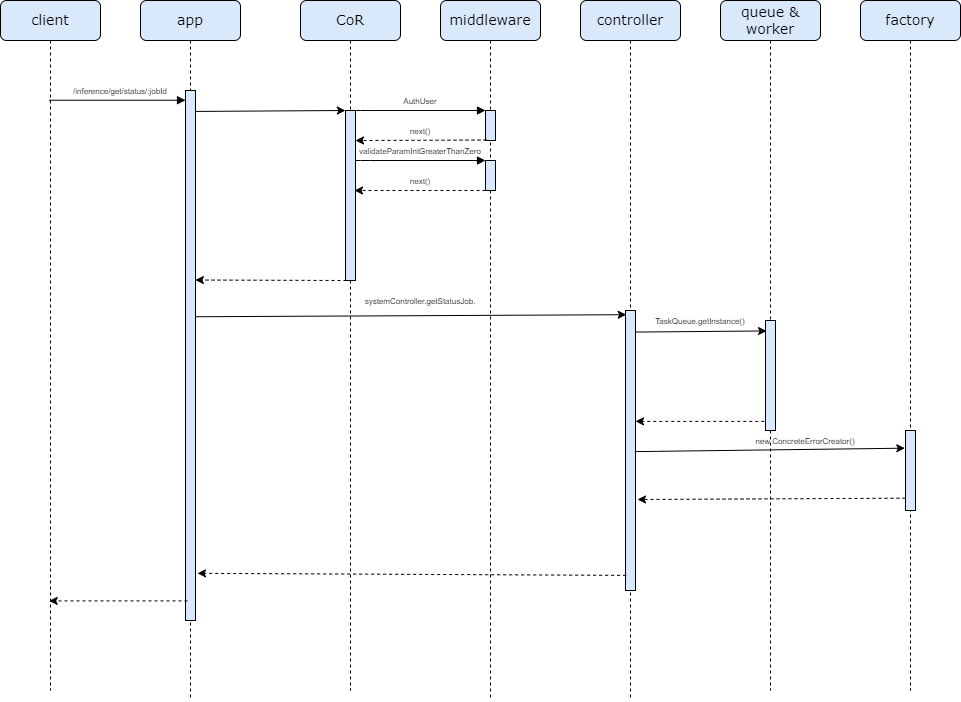

The diagram above was exported from draw.io. Its source (the exported page's mxGraphModel, read from the mxfile embedded in the PNG):
<mxGraphModel dx="1909" dy="1013" grid="1" gridSize="10" guides="1" tooltips="1" connect="1" arrows="1" fold="1" page="1" pageScale="1" pageWidth="1100" pageHeight="850" background="none" math="0" shadow="0">
  <root>
    <mxCell id="0" />
    <mxCell id="1" parent="0" />
    <mxCell id="7baba1c4bc27f4b0-2" value="&lt;font style=&quot;font-size: 14px;&quot;&gt;app&lt;/font&gt;" style="shape=umlLifeline;perimeter=lifelinePerimeter;whiteSpace=wrap;html=1;container=1;collapsible=0;recursiveResize=0;outlineConnect=0;rounded=1;shadow=0;comic=0;labelBackgroundColor=none;strokeWidth=1;fontFamily=Verdana;fontSize=12;align=center;fillColor=#dae8fc;strokeColor=#000000;" parent="1" vertex="1">
      <mxGeometry x="240" y="80" width="100" height="700" as="geometry" />
    </mxCell>
    <mxCell id="EpRuIucv0qhJvXc62Agz-7" value="" style="html=1;points=[];perimeter=orthogonalPerimeter;rounded=0;shadow=0;comic=0;labelBackgroundColor=none;strokeWidth=1;fontFamily=Verdana;fontSize=12;align=center;fillColor=#dae8fc;strokeColor=#000000;" vertex="1" parent="7baba1c4bc27f4b0-2">
      <mxGeometry x="45" y="90" width="10" height="530" as="geometry" />
    </mxCell>
    <mxCell id="7baba1c4bc27f4b0-3" value="&lt;font style=&quot;font-size: 14px;&quot;&gt;CoR&lt;/font&gt;" style="shape=umlLifeline;perimeter=lifelinePerimeter;whiteSpace=wrap;html=1;container=1;collapsible=0;recursiveResize=0;outlineConnect=0;rounded=1;shadow=0;comic=0;labelBackgroundColor=none;strokeWidth=1;fontFamily=Verdana;fontSize=12;align=center;fillColor=#dae8fc;strokeColor=#000000;" parent="1" vertex="1">
      <mxGeometry x="400" y="80" width="100" height="690" as="geometry" />
    </mxCell>
    <mxCell id="7baba1c4bc27f4b0-13" value="" style="html=1;points=[];perimeter=orthogonalPerimeter;rounded=0;shadow=0;comic=0;labelBackgroundColor=none;strokeWidth=1;fontFamily=Verdana;fontSize=12;align=center;fillColor=#dae8fc;strokeColor=#000000;" parent="7baba1c4bc27f4b0-3" vertex="1">
      <mxGeometry x="45" y="110" width="10" height="170" as="geometry" />
    </mxCell>
    <mxCell id="7baba1c4bc27f4b0-4" value="&lt;font style=&quot;font-size: 14px;&quot;&gt;middleware&lt;/font&gt;" style="shape=umlLifeline;perimeter=lifelinePerimeter;whiteSpace=wrap;html=1;container=1;collapsible=0;recursiveResize=0;outlineConnect=0;rounded=1;shadow=0;comic=0;labelBackgroundColor=none;strokeWidth=1;fontFamily=Verdana;fontSize=12;align=center;fillColor=#dae8fc;strokeColor=#000000;" parent="1" vertex="1">
      <mxGeometry x="540" y="80" width="100" height="700" as="geometry" />
    </mxCell>
    <mxCell id="7baba1c4bc27f4b0-19" value="" style="html=1;points=[];perimeter=orthogonalPerimeter;rounded=0;shadow=0;comic=0;labelBackgroundColor=none;strokeWidth=1;fontFamily=Verdana;fontSize=12;align=center;fillColor=#dae8fc;strokeColor=#000000;" parent="7baba1c4bc27f4b0-4" vertex="1">
      <mxGeometry x="45" y="110" width="10" height="30" as="geometry" />
    </mxCell>
    <mxCell id="KRC_yM-5L6clsrOOXaKR-2" value="" style="html=1;points=[];perimeter=orthogonalPerimeter;rounded=0;shadow=0;comic=0;labelBackgroundColor=none;strokeWidth=1;fontFamily=Verdana;fontSize=12;align=center;fillColor=#dae8fc;strokeColor=#000000;" parent="7baba1c4bc27f4b0-4" vertex="1">
      <mxGeometry x="45" y="160" width="10" height="30" as="geometry" />
    </mxCell>
    <mxCell id="KRC_yM-5L6clsrOOXaKR-4" value="" style="endArrow=classic;html=1;rounded=0;exitX=0.1;exitY=0.985;exitDx=0;exitDy=0;exitPerimeter=0;dashed=1;" parent="7baba1c4bc27f4b0-4" edge="1">
      <mxGeometry width="50" height="50" relative="1" as="geometry">
        <mxPoint x="45" y="190" as="sourcePoint" />
        <mxPoint x="-86" y="190" as="targetPoint" />
      </mxGeometry>
    </mxCell>
    <mxCell id="7baba1c4bc27f4b0-5" value="&lt;span style=&quot;font-size: 14px;&quot;&gt;controller&lt;/span&gt;" style="shape=umlLifeline;perimeter=lifelinePerimeter;whiteSpace=wrap;html=1;container=1;collapsible=0;recursiveResize=0;outlineConnect=0;rounded=1;shadow=0;comic=0;labelBackgroundColor=none;strokeWidth=1;fontFamily=Verdana;fontSize=12;align=center;fillColor=#dae8fc;strokeColor=#000000;" parent="1" vertex="1">
      <mxGeometry x="680" y="80" width="100" height="700" as="geometry" />
    </mxCell>
    <mxCell id="KRC_yM-5L6clsrOOXaKR-13" value="" style="html=1;points=[];perimeter=orthogonalPerimeter;rounded=0;shadow=0;comic=0;labelBackgroundColor=none;strokeWidth=1;fontFamily=Verdana;fontSize=12;align=center;fillColor=#dae8fc;strokeColor=#000000;" parent="7baba1c4bc27f4b0-5" vertex="1">
      <mxGeometry x="45" y="310" width="10" height="280" as="geometry" />
    </mxCell>
    <mxCell id="7baba1c4bc27f4b0-6" value="&lt;span style=&quot;font-size: 14px;&quot;&gt;queue &amp;amp; worker&lt;/span&gt;" style="shape=umlLifeline;perimeter=lifelinePerimeter;whiteSpace=wrap;html=1;container=1;collapsible=0;recursiveResize=0;outlineConnect=0;rounded=1;shadow=0;comic=0;labelBackgroundColor=none;strokeWidth=1;fontFamily=Verdana;fontSize=12;align=center;fillColor=#dae8fc;strokeColor=#000000;" parent="1" vertex="1">
      <mxGeometry x="820" y="80" width="100" height="690" as="geometry" />
    </mxCell>
    <mxCell id="DWyHKrEdcNHEfIf6knAL-16" value="" style="html=1;points=[];perimeter=orthogonalPerimeter;rounded=0;shadow=0;comic=0;labelBackgroundColor=none;strokeWidth=1;fontFamily=Verdana;fontSize=12;align=center;fillColor=#dae8fc;strokeColor=#000000;" parent="7baba1c4bc27f4b0-6" vertex="1">
      <mxGeometry x="45" y="320" width="10" height="110" as="geometry" />
    </mxCell>
    <mxCell id="7baba1c4bc27f4b0-8" value="&lt;font style=&quot;font-size: 14px;&quot;&gt;client&lt;/font&gt;" style="shape=umlLifeline;perimeter=lifelinePerimeter;whiteSpace=wrap;html=1;container=1;collapsible=0;recursiveResize=0;outlineConnect=0;rounded=1;shadow=0;comic=0;labelBackgroundColor=none;strokeWidth=1;fontFamily=Verdana;fontSize=12;align=center;fillColor=#dae8fc;strokeColor=#000000;" parent="1" vertex="1">
      <mxGeometry x="100" y="80" width="100" height="690" as="geometry" />
    </mxCell>
    <mxCell id="7baba1c4bc27f4b0-17" value="" style="html=1;verticalAlign=bottom;endArrow=block;labelBackgroundColor=none;fontFamily=Verdana;fontSize=12;edgeStyle=elbowEdgeStyle;elbow=vertical;" parent="1" edge="1">
      <mxGeometry relative="1" as="geometry">
        <mxPoint x="455" y="190" as="sourcePoint" />
        <Array as="points">
          <mxPoint x="460" y="190" />
        </Array>
        <mxPoint x="585" y="190" as="targetPoint" />
      </mxGeometry>
    </mxCell>
    <mxCell id="7baba1c4bc27f4b0-11" value="" style="html=1;verticalAlign=bottom;endArrow=block;entryX=0;entryY=0;labelBackgroundColor=none;fontFamily=Verdana;fontSize=12;edgeStyle=elbowEdgeStyle;elbow=vertical;" parent="1" source="7baba1c4bc27f4b0-8" edge="1">
      <mxGeometry relative="1" as="geometry">
        <mxPoint x="155" y="180" as="sourcePoint" />
        <mxPoint x="285" y="180" as="targetPoint" />
      </mxGeometry>
    </mxCell>
    <mxCell id="0iK-NUtsnivw2XBA5Ww8-13" value="&lt;font style=&quot;font-size: 8px;&quot;&gt;next()&lt;/font&gt;" style="text;html=1;align=center;verticalAlign=middle;whiteSpace=wrap;rounded=0;" parent="1" vertex="1">
      <mxGeometry x="500" y="200" width="40" height="20" as="geometry" />
    </mxCell>
    <mxCell id="s3P4rsDwl6qwPSs3HGDm-1" value="" style="endArrow=classic;html=1;rounded=0;exitX=1.043;exitY=0.072;exitDx=0;exitDy=0;exitPerimeter=0;entryX=-0.011;entryY=0.092;entryDx=0;entryDy=0;entryPerimeter=0;" parent="1" edge="1">
      <mxGeometry width="50" height="50" relative="1" as="geometry">
        <mxPoint x="295.42999999999995" y="190.92000000000002" as="sourcePoint" />
        <mxPoint x="444.89" y="190" as="targetPoint" />
      </mxGeometry>
    </mxCell>
    <mxCell id="s3P4rsDwl6qwPSs3HGDm-2" value="" style="endArrow=classic;html=1;rounded=0;exitX=0.1;exitY=0.985;exitDx=0;exitDy=0;exitPerimeter=0;dashed=1;" parent="1" source="7baba1c4bc27f4b0-19" edge="1">
      <mxGeometry width="50" height="50" relative="1" as="geometry">
        <mxPoint x="490" y="290" as="sourcePoint" />
        <mxPoint x="455" y="220" as="targetPoint" />
      </mxGeometry>
    </mxCell>
    <mxCell id="U1CRcCpzLgETTyZOc5l7-1" value="&lt;font style=&quot;font-size: 8px;&quot;&gt;/inference/get/status/:jobId&lt;/font&gt;" style="text;html=1;align=center;verticalAlign=middle;whiteSpace=wrap;rounded=0;" parent="1" vertex="1">
      <mxGeometry x="190" y="160" width="60" height="20" as="geometry" />
    </mxCell>
    <mxCell id="U1CRcCpzLgETTyZOc5l7-2" value="&lt;font style=&quot;font-size: 8px;&quot;&gt;AuthUser&lt;/font&gt;" style="text;html=1;align=center;verticalAlign=middle;whiteSpace=wrap;rounded=0;" parent="1" vertex="1">
      <mxGeometry x="500" y="170" width="40" height="20" as="geometry" />
    </mxCell>
    <mxCell id="KRC_yM-5L6clsrOOXaKR-3" value="" style="html=1;verticalAlign=bottom;endArrow=block;labelBackgroundColor=none;fontFamily=Verdana;fontSize=12;edgeStyle=elbowEdgeStyle;elbow=vertical;" parent="1" edge="1">
      <mxGeometry relative="1" as="geometry">
        <mxPoint x="455" y="240" as="sourcePoint" />
        <Array as="points">
          <mxPoint x="460" y="240" />
        </Array>
        <mxPoint x="585" y="240" as="targetPoint" />
      </mxGeometry>
    </mxCell>
    <mxCell id="KRC_yM-5L6clsrOOXaKR-5" value="&lt;font style=&quot;font-size: 8px;&quot;&gt;validateParamIntGreaterThanZero&lt;/font&gt;" style="text;html=1;align=center;verticalAlign=middle;whiteSpace=wrap;rounded=0;" parent="1" vertex="1">
      <mxGeometry x="490" y="220" width="60" height="20" as="geometry" />
    </mxCell>
    <mxCell id="KRC_yM-5L6clsrOOXaKR-6" value="&lt;font style=&quot;font-size: 8px;&quot;&gt;next()&lt;/font&gt;" style="text;html=1;align=center;verticalAlign=middle;whiteSpace=wrap;rounded=0;" parent="1" vertex="1">
      <mxGeometry x="500" y="250" width="40" height="20" as="geometry" />
    </mxCell>
    <mxCell id="KRC_yM-5L6clsrOOXaKR-12" value="" style="endArrow=classic;html=1;rounded=0;entryX=0.988;entryY=0.132;entryDx=0;entryDy=0;entryPerimeter=0;dashed=1;" parent="1" edge="1">
      <mxGeometry width="50" height="50" relative="1" as="geometry">
        <mxPoint x="446" y="360" as="sourcePoint" />
        <mxPoint x="294.8800000000001" y="359.52" as="targetPoint" />
      </mxGeometry>
    </mxCell>
    <mxCell id="KRC_yM-5L6clsrOOXaKR-14" value="" style="endArrow=classic;html=1;rounded=0;exitX=1.026;exitY=0.159;exitDx=0;exitDy=0;exitPerimeter=0;entryX=0.071;entryY=0.015;entryDx=0;entryDy=0;entryPerimeter=0;" parent="1" target="KRC_yM-5L6clsrOOXaKR-13" edge="1">
      <mxGeometry width="50" height="50" relative="1" as="geometry">
        <mxPoint x="295.26" y="396.24" as="sourcePoint" />
        <mxPoint x="590" y="370" as="targetPoint" />
      </mxGeometry>
    </mxCell>
    <mxCell id="KRC_yM-5L6clsrOOXaKR-15" value="&lt;font style=&quot;font-size: 8px;&quot;&gt;systemController.getStatusJob.&lt;/font&gt;" style="text;html=1;align=center;verticalAlign=middle;whiteSpace=wrap;rounded=0;" parent="1" vertex="1">
      <mxGeometry x="490" y="370" width="60" height="20" as="geometry" />
    </mxCell>
    <mxCell id="KRC_yM-5L6clsrOOXaKR-16" value="" style="endArrow=classic;html=1;rounded=0;entryX=0.106;entryY=0.095;entryDx=0;entryDy=0;entryPerimeter=0;exitX=1;exitY=0.077;exitDx=0;exitDy=0;exitPerimeter=0;" parent="1" source="KRC_yM-5L6clsrOOXaKR-13" target="DWyHKrEdcNHEfIf6knAL-16" edge="1">
      <mxGeometry width="50" height="50" relative="1" as="geometry">
        <mxPoint x="740" y="400" as="sourcePoint" />
        <mxPoint x="800" y="320" as="targetPoint" />
      </mxGeometry>
    </mxCell>
    <mxCell id="KRC_yM-5L6clsrOOXaKR-17" value="&lt;font style=&quot;font-size: 8px;&quot;&gt;TaskQueue.getInstance()&lt;/font&gt;" style="text;html=1;align=center;verticalAlign=middle;whiteSpace=wrap;rounded=0;" parent="1" vertex="1">
      <mxGeometry x="770" y="390" width="60" height="20" as="geometry" />
    </mxCell>
    <mxCell id="KRC_yM-5L6clsrOOXaKR-25" value="" style="endArrow=classic;html=1;rounded=0;exitX=-0.123;exitY=0.917;exitDx=0;exitDy=0;exitPerimeter=0;dashed=1;" parent="1" source="DWyHKrEdcNHEfIf6knAL-16" target="KRC_yM-5L6clsrOOXaKR-13" edge="1">
      <mxGeometry width="50" height="50" relative="1" as="geometry">
        <mxPoint x="810" y="440" as="sourcePoint" />
        <mxPoint x="860" y="390" as="targetPoint" />
      </mxGeometry>
    </mxCell>
    <mxCell id="KRC_yM-5L6clsrOOXaKR-107" value="&lt;span style=&quot;font-size: 14px;&quot;&gt;factory&lt;/span&gt;" style="shape=umlLifeline;perimeter=lifelinePerimeter;whiteSpace=wrap;html=1;container=1;collapsible=0;recursiveResize=0;outlineConnect=0;rounded=1;shadow=0;comic=0;labelBackgroundColor=none;strokeWidth=1;fontFamily=Verdana;fontSize=12;align=center;fillColor=#dae8fc;strokeColor=#000000;size=40;" parent="1" vertex="1">
      <mxGeometry x="960" y="80" width="100" height="690" as="geometry" />
    </mxCell>
    <mxCell id="EpRuIucv0qhJvXc62Agz-3" value="" style="html=1;points=[];perimeter=orthogonalPerimeter;rounded=0;shadow=0;comic=0;labelBackgroundColor=none;strokeWidth=1;fontFamily=Verdana;fontSize=12;align=center;fillColor=#dae8fc;strokeColor=#000000;" vertex="1" parent="KRC_yM-5L6clsrOOXaKR-107">
      <mxGeometry x="45" y="430" width="10" height="80" as="geometry" />
    </mxCell>
    <mxCell id="EpRuIucv0qhJvXc62Agz-4" value="" style="endArrow=classic;html=1;rounded=0;exitX=0.933;exitY=0.504;exitDx=0;exitDy=0;exitPerimeter=0;entryX=-0.067;entryY=0.221;entryDx=0;entryDy=0;entryPerimeter=0;" edge="1" parent="1" source="KRC_yM-5L6clsrOOXaKR-13" target="EpRuIucv0qhJvXc62Agz-3">
      <mxGeometry width="50" height="50" relative="1" as="geometry">
        <mxPoint x="800" y="570" as="sourcePoint" />
        <mxPoint x="850" y="520" as="targetPoint" />
      </mxGeometry>
    </mxCell>
    <mxCell id="EpRuIucv0qhJvXc62Agz-5" value="" style="endArrow=classic;html=1;rounded=0;exitX=0;exitY=0.846;exitDx=0;exitDy=0;exitPerimeter=0;entryX=1.2;entryY=0.675;entryDx=0;entryDy=0;entryPerimeter=0;dashed=1;" edge="1" parent="1" source="EpRuIucv0qhJvXc62Agz-3" target="KRC_yM-5L6clsrOOXaKR-13">
      <mxGeometry width="50" height="50" relative="1" as="geometry">
        <mxPoint x="900" y="580" as="sourcePoint" />
        <mxPoint x="950" y="530" as="targetPoint" />
      </mxGeometry>
    </mxCell>
    <mxCell id="EpRuIucv0qhJvXc62Agz-6" value="&lt;font style=&quot;font-size: 8px;&quot;&gt;new ConcreteErrorCreator()&lt;/font&gt;" style="text;html=1;align=center;verticalAlign=middle;whiteSpace=wrap;rounded=0;" vertex="1" parent="1">
      <mxGeometry x="820" y="510" width="170" height="20" as="geometry" />
    </mxCell>
    <mxCell id="EpRuIucv0qhJvXc62Agz-8" value="" style="endArrow=classic;html=1;rounded=0;exitX=0.067;exitY=0.946;exitDx=0;exitDy=0;exitPerimeter=0;entryX=1.2;entryY=0.911;entryDx=0;entryDy=0;entryPerimeter=0;dashed=1;" edge="1" parent="1" source="KRC_yM-5L6clsrOOXaKR-13" target="EpRuIucv0qhJvXc62Agz-7">
      <mxGeometry width="50" height="50" relative="1" as="geometry">
        <mxPoint x="410" y="530" as="sourcePoint" />
        <mxPoint x="460" y="480" as="targetPoint" />
      </mxGeometry>
    </mxCell>
    <mxCell id="EpRuIucv0qhJvXc62Agz-9" value="" style="endArrow=classic;html=1;rounded=0;exitX=0.2;exitY=0.963;exitDx=0;exitDy=0;exitPerimeter=0;dashed=1;" edge="1" parent="1" source="EpRuIucv0qhJvXc62Agz-7" target="7baba1c4bc27f4b0-8">
      <mxGeometry width="50" height="50" relative="1" as="geometry">
        <mxPoint x="200" y="570" as="sourcePoint" />
        <mxPoint x="250" y="520" as="targetPoint" />
      </mxGeometry>
    </mxCell>
  </root>
</mxGraphModel>